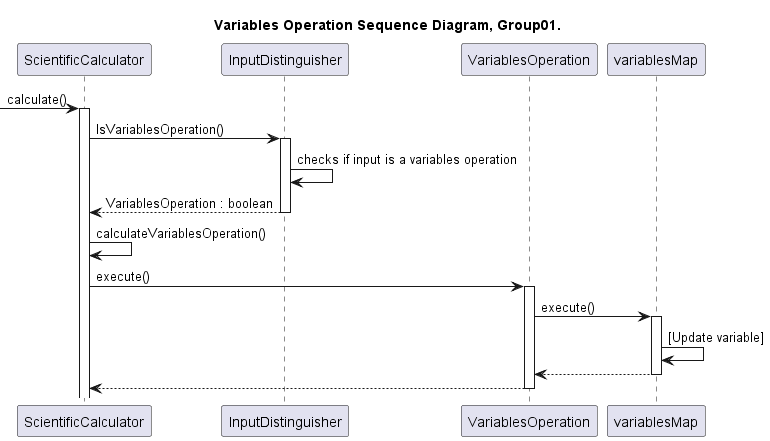

The diagram above was rendered by PlantUML. Its source (embedded in the PNG):
@startuml VariablesOperation_SequenceDiagram_Group01

title Variables Operation Sequence Diagram, Group01.

participant ScientificCalculator as calc
participant InputDistinguisher as input
participant VariablesOperation as Variables
participant variablesMap as var_map

-> calc:calculate()
activate calc

calc -> input : IsVariablesOperation()
activate input
input -> input : checks if input is a variables operation
input --> calc : VariablesOperation : boolean
deactivate input

calc -> calc : calculateVariablesOperation()
calc -> Variables : execute()
activate Variables
Variables -> var_map : execute()
activate var_map
var_map -> var_map : [Update variable]
var_map --> Variables
deactivate var_map
Variables --> calc
deactivate Variables

@enduml